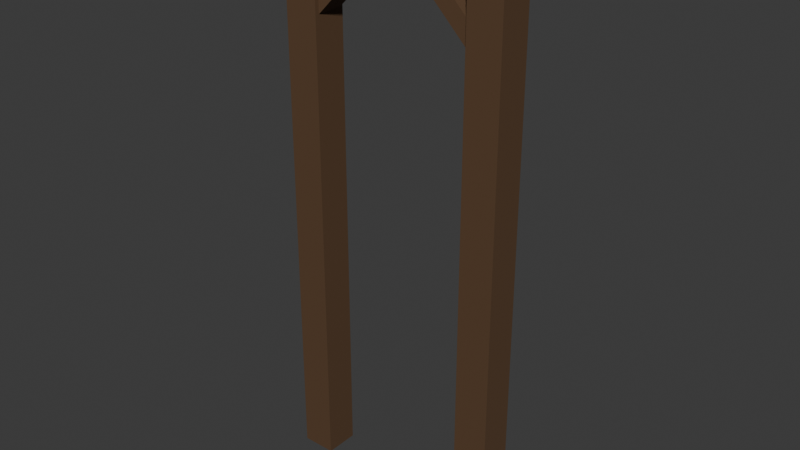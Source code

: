 # Source: pit_prop.blend  (saved by Blender 5.1.30; exported with 4.5.12 LTS)
import bpy
from mathutils import Matrix  # noqa: F401  (used for matrix-valued properties, if any)

bpy.ops.wm.read_factory_settings(use_empty=True)
scene = bpy.context.scene
scene.name = 'Scene'

# ---- collections
col_collection = bpy.data.collections.new('Collection'); scene.collection.children.link(col_collection)

# ---- materials (node trees are filled in below, after node groups)
mat_pp_timber = bpy.data.materials.new('pp_timber')
mat_pp_timber.diffuse_color = (0.1022, 0.05286, 0.02315, 1.0)
mat_pp_timber_dark = bpy.data.materials.new('pp_timber_dark')
mat_pp_timber_dark.diffuse_color = (0.04374, 0.02315, 0.01161, 1.0)

# ---- material node trees
mat_pp_timber.use_nodes = True; mat_pp_timber.node_tree.nodes.clear()
_N = mat_pp_timber.node_tree.nodes; _L = mat_pp_timber.node_tree.links
n0 = _N.new('ShaderNodeBsdfPrincipled'); n0.name = 'Principled BSDF'; n0.location = (-200, 100)
n0.inputs[0].default_value = (0.1022, 0.05286, 0.02315, 1.0)
n0.inputs[2].default_value = 0.8
n1 = _N.new('ShaderNodeOutputMaterial'); n1.name = 'Material Output'; n1.location = (200, 100)
_L.new(n0.outputs[0], n1.inputs[0])
n1.is_active_output = True
mat_pp_timber_dark.use_nodes = True; mat_pp_timber_dark.node_tree.nodes.clear()
_N = mat_pp_timber_dark.node_tree.nodes; _L = mat_pp_timber_dark.node_tree.links
n0 = _N.new('ShaderNodeBsdfPrincipled'); n0.name = 'Principled BSDF'; n0.location = (-200, 100)
n0.inputs[0].default_value = (0.04374, 0.02315, 0.01161, 1.0)
n0.inputs[2].default_value = 0.8
n1 = _N.new('ShaderNodeOutputMaterial'); n1.name = 'Material Output'; n1.location = (200, 100)
_L.new(n0.outputs[0], n1.inputs[0])
n1.is_active_output = True

# ---- world
world_world = bpy.data.worlds.new('World'); scene.world = world_world
world_world.use_nodes = True; world_world.node_tree.nodes.clear()
_N = world_world.node_tree.nodes; _L = world_world.node_tree.links
n0 = _N.new('ShaderNodeOutputWorld'); n0.name = 'World Output'; n0.location = (200, 100)
n1 = _N.new('ShaderNodeBackground'); n1.name = 'Background'; n1.location = (-200, 100)
n1.inputs[0].default_value = (0.05088, 0.05088, 0.05088, 1.0)
_L.new(n1.outputs[0], n0.inputs[0])
n0.is_active_output = True
world_world.color = (0.05088, 0.05088, 0.05088)
world_world.sun_shadow_jitter_overblur = 0.0

# ---- meshes
me_pit_prop = bpy.data.meshes.new('pit_prop')
me_pit_prop.from_pydata([(-0.4, -0.06, 0.0), (-0.4, -0.06, 1.88), (-0.4, 0.06, 0.0), (-0.4, 0.06, 1.88), (-0.28, -0.06, 0.0), (-0.28, -0.06, 1.88), (-0.28, 0.06, 0.0), (-0.28, 0.06, 1.88), (0.28, -0.06, 0.0), (0.28, -0.06, 1.88), (0.28, 0.06, 0.0), (0.28, 0.06, 1.88), (0.4, -0.06, 0.0), (0.4, -0.06, 1.88), (0.4, 0.06, 0.0), (0.4, 0.06, 1.88), (-0.4, -0.06, 1.88), (-0.4, -0.06, 2.0), (-0.4, 0.06, 1.88), (-0.4, 0.06, 2.0), (0.4, -0.06, 1.88), (0.4, -0.06, 2.0), (0.4, 0.06, 1.88), (0.4, 0.06, 2.0), (-0.28, -0.045, 1.638), (-0.3224, -0.045, 1.68), (-0.28, 0.045, 1.638), (-0.3224, 0.045, 1.68), (-0.03757, -0.045, 1.88), (-0.08, -0.045, 1.922), (-0.03757, 0.045, 1.88), (-0.08, 0.045, 1.922), (0.03757, -0.045, 1.88), (0.08, -0.045, 1.922), (0.03757, 0.045, 1.88), (0.08, 0.045, 1.922), (0.28, -0.045, 1.638), (0.3224, -0.045, 1.68), (0.28, 0.045, 1.638), (0.3224, 0.045, 1.68)], [], [(0, 1, 3, 2), (2, 3, 7, 6), (6, 7, 5, 4), (4, 5, 1, 0), (2, 6, 4, 0), (7, 3, 1, 5), (8, 9, 11, 10), (10, 11, 15, 14), (14, 15, 13, 12), (12, 13, 9, 8), (10, 14, 12, 8), (15, 11, 9, 13), (16, 17, 19, 18), (18, 19, 23, 22), (22, 23, 21, 20), (20, 21, 17, 16), (18, 22, 20, 16), (23, 19, 17, 21), (24, 25, 27, 26), (26, 27, 31, 30), (30, 31, 29, 28), (28, 29, 25, 24), (26, 30, 28, 24), (31, 27, 25, 29), (32, 33, 35, 34), (34, 35, 39, 38), (38, 39, 37, 36), (36, 37, 33, 32), (34, 38, 36, 32), (39, 35, 33, 37)])
me_pit_prop.polygons.foreach_set('material_index', [0, 0, 0, 0, 0, 0, 0, 0, 0, 0, 0, 0, 1, 1, 1, 1, 1, 1, 0, 0, 0, 0, 0, 0, 0, 0, 0, 0, 0, 0])
_uv = me_pit_prop.uv_layers.new(name='UVMap')
_uv.uv.foreach_set('vector', [0.375, 0.0, 0.625, 0.0, 0.625, 0.25, 0.375, 0.25, 0.375, 0.25, 0.625, 0.25, 0.625, 0.5, 0.375, 0.5, 0.375, 0.5, 0.625, 0.5, 0.625, 0.75, 0.375, 0.75, 0.375, 0.75, 0.625, 0.75, 0.625, 1.0, 0.375, 1.0, 0.125, 0.5, 0.375, 0.5, 0.375, 0.75, 0.125, 0.75, 0.625, 0.5, 0.875, 0.5, 0.875, 0.75, 0.625, 0.75, 0.375, 0.0, 0.625, 0.0, 0.625, 0.25, 0.375, 0.25, 0.375, 0.25, 0.625, 0.25, 0.625, 0.5, 0.375, 0.5, 0.375, 0.5, 0.625, 0.5, 0.625, 0.75, 0.375, 0.75, 0.375, 0.75, 0.625, 0.75, 0.625, 1.0, 0.375, 1.0, 0.125, 0.5, 0.375, 0.5, 0.375, 0.75, 0.125, 0.75, 0.625, 0.5, 0.875, 0.5, 0.875, 0.75, 0.625, 0.75, 0.375, 0.0, 0.625, 0.0, 0.625, 0.25, 0.375, 0.25, 0.375, 0.25, 0.625, 0.25, 0.625, 0.5, 0.375, 0.5, 0.375, 0.5, 0.625, 0.5, 0.625, 0.75, 0.375, 0.75, 0.375, 0.75, 0.625, 0.75, 0.625, 1.0, 0.375, 1.0, 0.125, 0.5, 0.375, 0.5, 0.375, 0.75, 0.125, 0.75, 0.625, 0.5, 0.875, 0.5, 0.875, 0.75, 0.625, 0.75, 0.375, 0.0, 0.625, 0.0, 0.625, 0.25, 0.375, 0.25, 0.375, 0.25, 0.625, 0.25, 0.625, 0.5, 0.375, 0.5, 0.375, 0.5, 0.625, 0.5, 0.625, 0.75, 0.375, 0.75, 0.375, 0.75, 0.625, 0.75, 0.625, 1.0, 0.375, 1.0, 0.125, 0.5, 0.375, 0.5, 0.375, 0.75, 0.125, 0.75, 0.625, 0.5, 0.875, 0.5, 0.875, 0.75, 0.625, 0.75, 0.375, 0.0, 0.625, 0.0, 0.625, 0.25, 0.375, 0.25, 0.375, 0.25, 0.625, 0.25, 0.625, 0.5, 0.375, 0.5, 0.375, 0.5, 0.625, 0.5, 0.625, 0.75, 0.375, 0.75, 0.375, 0.75, 0.625, 0.75, 0.625, 1.0, 0.375, 1.0, 0.125, 0.5, 0.375, 0.5, 0.375, 0.75, 0.125, 0.75, 0.625, 0.5, 0.875, 0.5, 0.875, 0.75, 0.625, 0.75])
me_pit_prop.materials.append(mat_pp_timber)
me_pit_prop.materials.append(mat_pp_timber_dark)
me_pit_prop.update()

# ---- objects
ob_pit_prop = bpy.data.objects.new('pit_prop', me_pit_prop)

# ---- transforms, parenting, visibility, modifiers, constraints
ob_pit_prop.location = (0.0, 0.0, 0.0)

# ---- collection membership
col_collection.objects.link(ob_pit_prop)

# ---- scene / render settings (as saved in the file)
scene.frame_start = 1; scene.frame_end = 250; scene.frame_set(1)
scene.render.engine = 'BLENDER_EEVEE_NEXT'
scene.render.bake_bias = 0.0
scene.render.bake_samples = 0
scene.cycles.sampling_pattern = 'TABULATED_SOBOL'
scene.eevee.use_volume_custom_range = False
bpy.context.view_layer.update()

# ---- added for rendering (the .blend has no active camera and no usable light): camera, sun
cam_auto = bpy.data.cameras.new('AutoCamera')
cam_auto.lens = 50.0
cam_auto.sensor_width = 36.0
cam_auto.clip_end = 1000.0
ob_auto_camera = bpy.data.objects.new('AutoCamera', cam_auto)
scene.collection.objects.link(ob_auto_camera)
ob_auto_camera.location = (1.99608, -2.3953, 2.59687)
ob_auto_camera.rotation_euler = (1.09748, -7.21219e-08, 0.694738)
scene.camera = ob_auto_camera
light_auto_sun = bpy.data.lights.new('AutoSun', 'SUN')
light_auto_sun.energy = 3.0
light_auto_sun.angle = 0.0523599
ob_auto_sun = bpy.data.objects.new('AutoSun', light_auto_sun)
scene.collection.objects.link(ob_auto_sun)
ob_auto_sun.rotation_euler = (0.872665, 0.174533, 0.523599)
bpy.context.view_layer.update()
